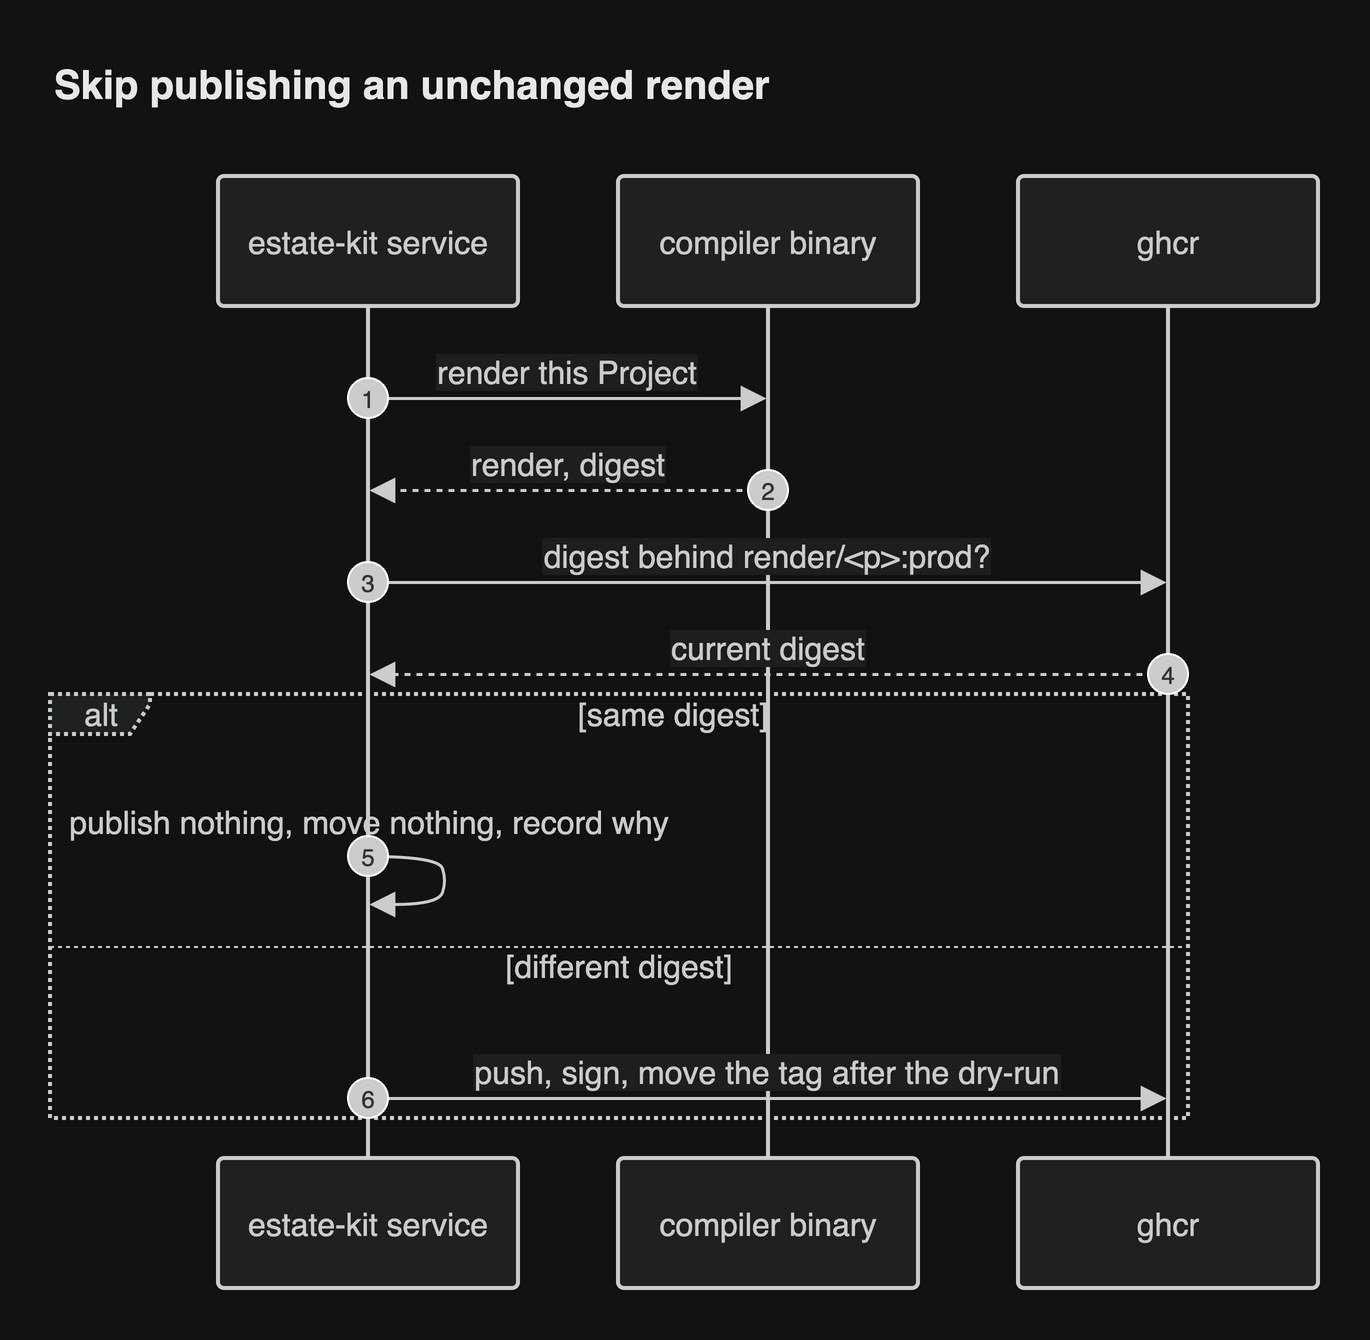

The diagram above was exported from draw.io. Its source (the exported page's mxGraphModel, read from the mxfile embedded in the PNG):
<mxGraphModel grid="0" gridSize="10" guides="1" tooltips="1" connect="1" arrows="1" fold="0" page="0" pageScale="1" pageWidth="827" pageHeight="1169" math="0" shadow="0">
  <root>
    <mxCell id="0" />
    <mxCell id="1" parent="0" />
    <UserObject label="estate-kit service" mermaidId="n:S" mermaidBaseStyle="html=1;shape=umlLifeline;perimeter=lifelinePerimeter;whiteSpace=wrap;container=1;dropTarget=0;collapsible=0;recursiveResize=0;outlineConnect=0;portConstraint=eastwest;newEdgeStyle={&quot;edgeStyle&quot;:&quot;sequenceEdgeStyle&quot;,&quot;libavoidRouting&quot;:0,&quot;curved&quot;:0,&quot;rounded&quot;:0};lifelineDashed=0;strokeWidth=2;rounded=1;absoluteArcSize=1;arcSize=6;lifelineColor=light-dark(#9370DB,#cccccc);size=65;lifelineMirror=1;fillColor=light-dark(#ECECFF,#1f2020);strokeColor=light-dark(#9370DB,#cccccc);fontColor=light-dark(#333333,#cccccc);fontSize=16;fontFamily=Helvetica;" mermaidBaseValue="estate-kit service" id="2">
      <mxCell parent="1" style="html=1;shape=umlLifeline;perimeter=lifelinePerimeter;whiteSpace=wrap;container=1;dropTarget=0;collapsible=0;recursiveResize=0;outlineConnect=0;portConstraint=eastwest;newEdgeStyle={&quot;edgeStyle&quot;:&quot;sequenceEdgeStyle&quot;,&quot;libavoidRouting&quot;:0,&quot;curved&quot;:0,&quot;rounded&quot;:0};lifelineDashed=0;strokeWidth=2;rounded=1;absoluteArcSize=1;arcSize=6;lifelineColor=light-dark(#9370DB,#cccccc);size=65;lifelineMirror=1;fillColor=light-dark(#ECECFF,#1f2020);strokeColor=light-dark(#9370DB,#cccccc);fontColor=light-dark(#333333,#cccccc);fontSize=16;fontFamily=Helvetica;" vertex="1">
        <mxGeometry height="556" width="150" x="84" as="geometry" />
      </mxCell>
    </UserObject>
    <UserObject label="compiler binary" mermaidId="n:R" mermaidBaseStyle="html=1;shape=umlLifeline;perimeter=lifelinePerimeter;whiteSpace=wrap;container=1;dropTarget=0;collapsible=0;recursiveResize=0;outlineConnect=0;portConstraint=eastwest;newEdgeStyle={&quot;edgeStyle&quot;:&quot;sequenceEdgeStyle&quot;,&quot;libavoidRouting&quot;:0,&quot;curved&quot;:0,&quot;rounded&quot;:0};lifelineDashed=0;strokeWidth=2;rounded=1;absoluteArcSize=1;arcSize=6;lifelineColor=light-dark(#9370DB,#cccccc);size=65;lifelineMirror=1;fillColor=light-dark(#ECECFF,#1f2020);strokeColor=light-dark(#9370DB,#cccccc);fontColor=light-dark(#333333,#cccccc);fontSize=16;fontFamily=Helvetica;" mermaidBaseValue="compiler binary" id="3">
      <mxCell parent="1" style="html=1;shape=umlLifeline;perimeter=lifelinePerimeter;whiteSpace=wrap;container=1;dropTarget=0;collapsible=0;recursiveResize=0;outlineConnect=0;portConstraint=eastwest;newEdgeStyle={&quot;edgeStyle&quot;:&quot;sequenceEdgeStyle&quot;,&quot;libavoidRouting&quot;:0,&quot;curved&quot;:0,&quot;rounded&quot;:0};lifelineDashed=0;strokeWidth=2;rounded=1;absoluteArcSize=1;arcSize=6;lifelineColor=light-dark(#9370DB,#cccccc);size=65;lifelineMirror=1;fillColor=light-dark(#ECECFF,#1f2020);strokeColor=light-dark(#9370DB,#cccccc);fontColor=light-dark(#333333,#cccccc);fontSize=16;fontFamily=Helvetica;" vertex="1">
        <mxGeometry height="556" width="150" x="284" as="geometry" />
      </mxCell>
    </UserObject>
    <UserObject label="ghcr" mermaidId="n:O" mermaidBaseStyle="html=1;shape=umlLifeline;perimeter=lifelinePerimeter;whiteSpace=wrap;container=1;dropTarget=0;collapsible=0;recursiveResize=0;outlineConnect=0;portConstraint=eastwest;newEdgeStyle={&quot;edgeStyle&quot;:&quot;sequenceEdgeStyle&quot;,&quot;libavoidRouting&quot;:0,&quot;curved&quot;:0,&quot;rounded&quot;:0};lifelineDashed=0;strokeWidth=2;rounded=1;absoluteArcSize=1;arcSize=6;lifelineColor=light-dark(#9370DB,#cccccc);size=65;lifelineMirror=1;fillColor=light-dark(#ECECFF,#1f2020);strokeColor=light-dark(#9370DB,#cccccc);fontColor=light-dark(#333333,#cccccc);fontSize=16;fontFamily=Helvetica;" mermaidBaseValue="ghcr" id="4">
      <mxCell parent="1" style="html=1;shape=umlLifeline;perimeter=lifelinePerimeter;whiteSpace=wrap;container=1;dropTarget=0;collapsible=0;recursiveResize=0;outlineConnect=0;portConstraint=eastwest;newEdgeStyle={&quot;edgeStyle&quot;:&quot;sequenceEdgeStyle&quot;,&quot;libavoidRouting&quot;:0,&quot;curved&quot;:0,&quot;rounded&quot;:0};lifelineDashed=0;strokeWidth=2;rounded=1;absoluteArcSize=1;arcSize=6;lifelineColor=light-dark(#9370DB,#cccccc);size=65;lifelineMirror=1;fillColor=light-dark(#ECECFF,#1f2020);strokeColor=light-dark(#9370DB,#cccccc);fontColor=light-dark(#333333,#cccccc);fontSize=16;fontFamily=Helvetica;" vertex="1">
        <mxGeometry height="556" width="150" x="484" as="geometry" />
      </mxCell>
    </UserObject>
    <UserObject label="alt" mermaidId="n:f0" mermaidBaseStyle="html=1;shape=umlFrame;dashed=1;fixDash=1;dashPattern=2 2;strokeWidth=2;pointerEvents=0;dropTarget=0;fillColor=light-dark(#ECECFF,#1f2020);strokeColor=light-dark(#9370DB,#cccccc);fontSize=16;align=center;verticalAlign=middle;fontColor=light-dark(#333333,#cccccc);height=20;width=50;fontFamily=Helvetica;" mermaidBaseValue="alt" id="5">
      <mxCell parent="1" style="html=1;shape=umlFrame;dashed=1;fixDash=1;dashPattern=2 2;strokeWidth=2;pointerEvents=0;dropTarget=0;fillColor=light-dark(#ECECFF,#1f2020);strokeColor=light-dark(#9370DB,#cccccc);fontSize=16;align=center;verticalAlign=middle;fontColor=light-dark(#333333,#cccccc);height=20;width=50;fontFamily=Helvetica;" vertex="1">
        <mxGeometry height="212" width="569" y="259" as="geometry" />
      </mxCell>
    </UserObject>
    <mxCell id="6" parent="5" style="text;strokeColor=none;fillColor=none;align=center;verticalAlign=middle;whiteSpace=wrap;fontSize=16;fontColor=light-dark(#333333,#cccccc);fontFamily=Helvetica;" value="[same digest]" vertex="1">
      <mxGeometry height="16" width="515" x="54" y="2" as="geometry" />
    </mxCell>
    <mxCell id="7" parent="5" style="shape=line;dashed=1;fixDash=1;dashPattern=2 2;strokeColor=light-dark(#9370DB,#cccccc);fontFamily=Helvetica;" vertex="1">
      <mxGeometry height="1" width="569" y="126" as="geometry" />
    </mxCell>
    <mxCell id="8" parent="5" style="text;strokeColor=none;fillColor=none;align=center;verticalAlign=middle;whiteSpace=wrap;fontSize=16;fontColor=light-dark(#333333,#cccccc);fontFamily=Helvetica;" value="[different digest]" vertex="1">
      <mxGeometry height="16" width="569" y="128" as="geometry" />
    </mxCell>
    <UserObject label="render this Project" mermaidId="e:S-&gt;R#0" mermaidBaseStyle="endArrow=block;endSize=9;verticalAlign=bottom;spacingBottom=2;edgeStyle=sequenceEdgeStyle;libavoidRouting=0;curved=0;rounded=0;fontSize=16;strokeWidth=1.5;strokeColor=light-dark(#333333,#cccccc);fontColor=light-dark(#333333,#cccccc);fontFamily=Helvetica;labelBackgroundColor=light-dark(#ffffff,#1e1e1e);" mermaidBaseValue="render this Project" id="9">
      <mxCell edge="1" parent="1" source="2" style="endArrow=block;endSize=9;verticalAlign=bottom;spacingBottom=2;edgeStyle=sequenceEdgeStyle;libavoidRouting=0;curved=0;rounded=0;fontSize=16;strokeWidth=1.5;strokeColor=light-dark(#333333,#cccccc);fontColor=light-dark(#333333,#cccccc);fontFamily=Helvetica;labelBackgroundColor=light-dark(#ffffff,#1e1e1e);" target="3">
        <mxGeometry relative="1" as="geometry">
          <Array as="points">
            <mxPoint x="259" y="111" />
          </Array>
          <mxPoint x="159" y="111" as="sourcePoint" />
          <mxPoint x="359" y="111" as="targetPoint" />
        </mxGeometry>
      </mxCell>
    </UserObject>
    <mxCell id="10" parent="1" style="ellipse;aspect=fixed;fillColor=light-dark(#333333,#cccccc);align=center;verticalAlign=middle;fontColor=light-dark(#FFFFFF,#333333);fontSize=12;fontFamily=Helvetica;" value="1" vertex="1">
      <mxGeometry height="20" width="20" x="149" y="101" as="geometry" />
    </mxCell>
    <UserObject label="render, digest" mermaidId="e:R-&gt;S#0" mermaidBaseStyle="dashed=1;fixDash=1;dashPattern=3 3;endArrow=block;endSize=9;verticalAlign=bottom;spacingBottom=2;edgeStyle=sequenceEdgeStyle;libavoidRouting=0;curved=0;rounded=0;fontSize=16;strokeWidth=1.5;strokeColor=light-dark(#333333,#cccccc);fontColor=light-dark(#333333,#cccccc);fontFamily=Helvetica;labelBackgroundColor=light-dark(#ffffff,#1e1e1e);" mermaidBaseValue="render, digest" id="11">
      <mxCell edge="1" parent="1" source="3" style="dashed=1;fixDash=1;dashPattern=3 3;endArrow=block;endSize=9;verticalAlign=bottom;spacingBottom=2;edgeStyle=sequenceEdgeStyle;libavoidRouting=0;curved=0;rounded=0;fontSize=16;strokeWidth=1.5;strokeColor=light-dark(#333333,#cccccc);fontColor=light-dark(#333333,#cccccc);fontFamily=Helvetica;labelBackgroundColor=light-dark(#ffffff,#1e1e1e);" target="2">
        <mxGeometry relative="1" as="geometry">
          <Array as="points">
            <mxPoint x="259" y="157" />
          </Array>
          <mxPoint x="359" y="157" as="sourcePoint" />
          <mxPoint x="159" y="157" as="targetPoint" />
        </mxGeometry>
      </mxCell>
    </UserObject>
    <mxCell id="12" parent="1" style="ellipse;aspect=fixed;fillColor=light-dark(#333333,#cccccc);align=center;verticalAlign=middle;fontColor=light-dark(#FFFFFF,#333333);fontSize=12;fontFamily=Helvetica;" value="2" vertex="1">
      <mxGeometry height="20" width="20" x="349" y="147" as="geometry" />
    </mxCell>
    <UserObject label="digest behind render/&lt;p&gt;:prod?" mermaidId="e:S-&gt;O#0" mermaidBaseStyle="endArrow=block;endSize=9;verticalAlign=bottom;spacingBottom=2;edgeStyle=sequenceEdgeStyle;libavoidRouting=0;curved=0;rounded=0;fontSize=16;strokeWidth=1.5;strokeColor=light-dark(#333333,#cccccc);fontColor=light-dark(#333333,#cccccc);fontFamily=Helvetica;labelBackgroundColor=light-dark(#ffffff,#1e1e1e);" mermaidBaseValue="digest behind render/&lt;p&gt;:prod?" id="13">
      <mxCell edge="1" parent="1" source="2" style="endArrow=block;endSize=9;verticalAlign=bottom;spacingBottom=2;edgeStyle=sequenceEdgeStyle;libavoidRouting=0;curved=0;rounded=0;fontSize=16;strokeWidth=1.5;strokeColor=light-dark(#333333,#cccccc);fontColor=light-dark(#333333,#cccccc);fontFamily=Helvetica;labelBackgroundColor=light-dark(#ffffff,#1e1e1e);" target="4">
        <mxGeometry relative="1" as="geometry">
          <Array as="points">
            <mxPoint x="359" y="203" />
          </Array>
          <mxPoint x="159" y="203" as="sourcePoint" />
          <mxPoint x="559" y="203" as="targetPoint" />
        </mxGeometry>
      </mxCell>
    </UserObject>
    <mxCell id="14" parent="1" style="ellipse;aspect=fixed;fillColor=light-dark(#333333,#cccccc);align=center;verticalAlign=middle;fontColor=light-dark(#FFFFFF,#333333);fontSize=12;fontFamily=Helvetica;" value="3" vertex="1">
      <mxGeometry height="20" width="20" x="149" y="193" as="geometry" />
    </mxCell>
    <UserObject label="current digest" mermaidId="e:O-&gt;S#0" mermaidBaseStyle="dashed=1;fixDash=1;dashPattern=3 3;endArrow=block;endSize=9;verticalAlign=bottom;spacingBottom=2;edgeStyle=sequenceEdgeStyle;libavoidRouting=0;curved=0;rounded=0;fontSize=16;strokeWidth=1.5;strokeColor=light-dark(#333333,#cccccc);fontColor=light-dark(#333333,#cccccc);fontFamily=Helvetica;labelBackgroundColor=light-dark(#ffffff,#1e1e1e);" mermaidBaseValue="current digest" id="15">
      <mxCell edge="1" parent="1" source="4" style="dashed=1;fixDash=1;dashPattern=3 3;endArrow=block;endSize=9;verticalAlign=bottom;spacingBottom=2;edgeStyle=sequenceEdgeStyle;libavoidRouting=0;curved=0;rounded=0;fontSize=16;strokeWidth=1.5;strokeColor=light-dark(#333333,#cccccc);fontColor=light-dark(#333333,#cccccc);fontFamily=Helvetica;labelBackgroundColor=light-dark(#ffffff,#1e1e1e);" target="2">
        <mxGeometry relative="1" as="geometry">
          <Array as="points">
            <mxPoint x="359" y="249" />
          </Array>
          <mxPoint x="559" y="249" as="sourcePoint" />
          <mxPoint x="159" y="249" as="targetPoint" />
        </mxGeometry>
      </mxCell>
    </UserObject>
    <mxCell id="16" parent="1" style="ellipse;aspect=fixed;fillColor=light-dark(#333333,#cccccc);align=center;verticalAlign=middle;fontColor=light-dark(#FFFFFF,#333333);fontSize=12;fontFamily=Helvetica;" value="4" vertex="1">
      <mxGeometry height="20" width="20" x="549" y="239" as="geometry" />
    </mxCell>
    <UserObject label="" mermaidId="e:S-&gt;S#0" mermaidBaseStyle="edgeStyle=sequenceEdgeStyle;libavoidRouting=0;curved=1;endArrow=block;endSize=9;verticalAlign=bottom;align=center;fontSize=16;strokeWidth=1.5;strokeColor=light-dark(#333333,#cccccc);fontColor=light-dark(#333333,#cccccc);fontFamily=Helvetica;labelBackgroundColor=light-dark(#ffffff,#1e1e1e);" mermaidBaseValue="" id="17">
      <mxCell edge="1" parent="1" source="2" style="edgeStyle=sequenceEdgeStyle;libavoidRouting=0;curved=1;endArrow=block;endSize=9;verticalAlign=bottom;align=center;fontSize=16;strokeWidth=1.5;strokeColor=light-dark(#333333,#cccccc);fontColor=light-dark(#333333,#cccccc);fontFamily=Helvetica;labelBackgroundColor=light-dark(#ffffff,#1e1e1e);" target="2">
        <mxGeometry relative="1" as="geometry">
          <Array as="points">
            <mxPoint x="194" y="340" />
            <mxPoint x="198" y="352" />
            <mxPoint x="194" y="364" />
          </Array>
          <mxPoint x="159" y="340" as="sourcePoint" />
          <mxPoint x="159" y="364" as="targetPoint" />
        </mxGeometry>
      </mxCell>
    </UserObject>
    <mxCell id="18" parent="1" style="text;html=1;strokeColor=none;fillColor=none;align=center;verticalAlign=middle;fontSize=16;fontColor=light-dark(#333333,#cccccc);fontFamily=Helvetica;" value="publish nothing, move nothing, record why" vertex="1">
      <mxGeometry height="18" width="200" x="59" y="314" as="geometry" />
    </mxCell>
    <mxCell id="19" parent="1" style="ellipse;aspect=fixed;fillColor=light-dark(#333333,#cccccc);align=center;verticalAlign=middle;fontColor=light-dark(#FFFFFF,#333333);fontSize=12;fontFamily=Helvetica;" value="5" vertex="1">
      <mxGeometry height="20" width="20" x="149" y="330" as="geometry" />
    </mxCell>
    <UserObject label="push, sign, move the tag after the dry-run" mermaidId="e:S-&gt;O#1" mermaidBaseStyle="endArrow=block;endSize=9;verticalAlign=bottom;spacingBottom=2;edgeStyle=sequenceEdgeStyle;libavoidRouting=0;curved=0;rounded=0;fontSize=16;strokeWidth=1.5;strokeColor=light-dark(#333333,#cccccc);fontColor=light-dark(#333333,#cccccc);fontFamily=Helvetica;labelBackgroundColor=light-dark(#ffffff,#1e1e1e);" mermaidBaseValue="push, sign, move the tag after the dry-run" id="20">
      <mxCell edge="1" parent="1" source="2" style="endArrow=block;endSize=9;verticalAlign=bottom;spacingBottom=2;edgeStyle=sequenceEdgeStyle;libavoidRouting=0;curved=0;rounded=0;fontSize=16;strokeWidth=1.5;strokeColor=light-dark(#333333,#cccccc);fontColor=light-dark(#333333,#cccccc);fontFamily=Helvetica;labelBackgroundColor=light-dark(#ffffff,#1e1e1e);" target="4">
        <mxGeometry relative="1" as="geometry">
          <Array as="points">
            <mxPoint x="359" y="461" />
          </Array>
          <mxPoint x="159" y="461" as="sourcePoint" />
          <mxPoint x="559" y="461" as="targetPoint" />
        </mxGeometry>
      </mxCell>
    </UserObject>
    <mxCell id="21" parent="1" style="ellipse;aspect=fixed;fillColor=light-dark(#333333,#cccccc);align=center;verticalAlign=middle;fontColor=light-dark(#FFFFFF,#333333);fontSize=12;fontFamily=Helvetica;" value="6" vertex="1">
      <mxGeometry height="20" width="20" x="149" y="451" as="geometry" />
    </mxCell>
    <mxCell id="header" value="Skip publishing an unchanged render" style="text;html=1;whiteSpace=wrap;align=left;verticalAlign=middle;fontSize=20;fontStyle=1;fontColor=light-dark(#1a1a1a,#e8e8e8);fontFamily=Helvetica;" vertex="1" parent="1">
      <mxGeometry x="0" y="-64" width="634" height="36" as="geometry" />
    </mxCell>
  </root>
</mxGraphModel>